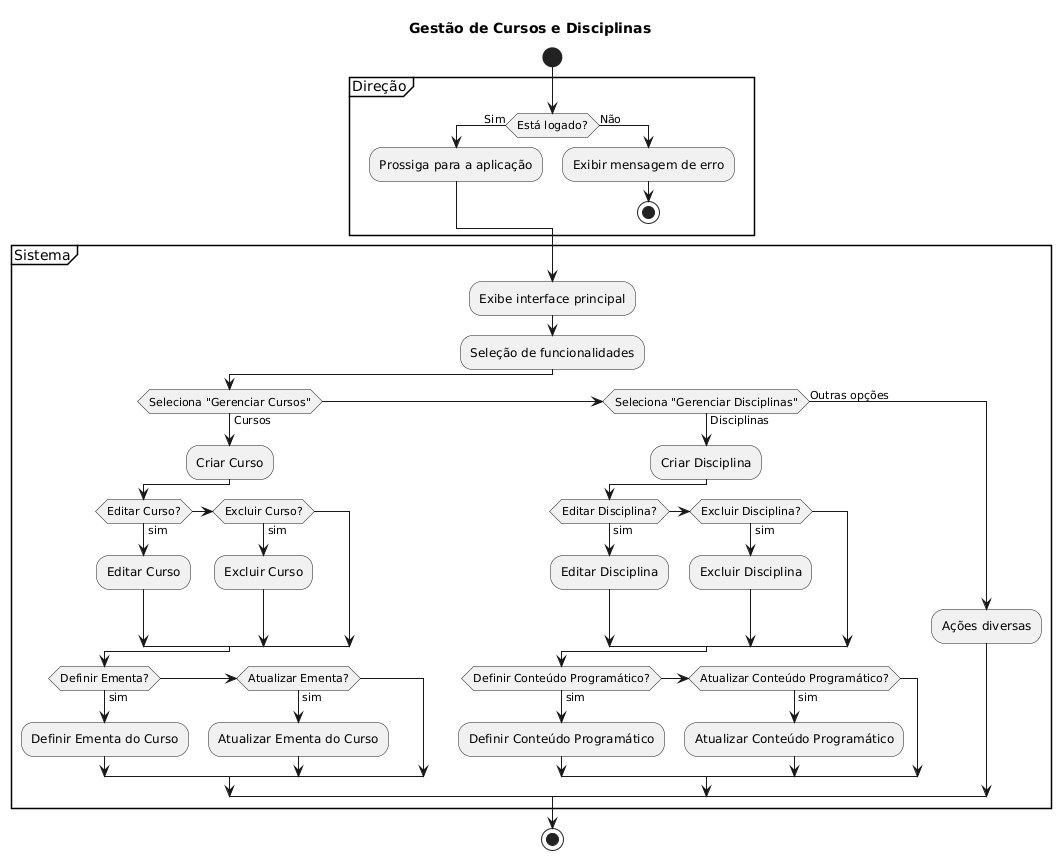

The diagram above was rendered by PlantUML. Its source (embedded in the PNG):
@startuml
title Gestão de Cursos e Disciplinas
start
partition Direção {
    if (Está logado?) then (Sim)
        :Prossiga para a aplicação;
    else (Não)
        :Exibir mensagem de erro;
        stop
    endif
}

partition Sistema {
    :Exibe interface principal;
    :Seleção de funcionalidades;
    if (Seleciona "Gerenciar Cursos") then (Cursos)
        :Criar Curso;
        if (Editar Curso?) then (sim)
            :Editar Curso;
        elseif (Excluir Curso?) then (sim)
            :Excluir Curso;
        endif
        if (Definir Ementa?) then (sim)
            :Definir Ementa do Curso;
        elseif (Atualizar Ementa?) then (sim)
            :Atualizar Ementa do Curso;
        endif
    elseif (Seleciona "Gerenciar Disciplinas") then (Disciplinas)
        :Criar Disciplina;
        if (Editar Disciplina?) then (sim)
            :Editar Disciplina;
        elseif (Excluir Disciplina?) then (sim)
            :Excluir Disciplina;
        endif
        if (Definir Conteúdo Programático?) then (sim)
            :Definir Conteúdo Programático;
        elseif (Atualizar Conteúdo Programático?) then (sim)
            :Atualizar Conteúdo Programático;
        endif
    else (Outras opções)
        :Ações diversas;
    endif
}

stop
@enduml